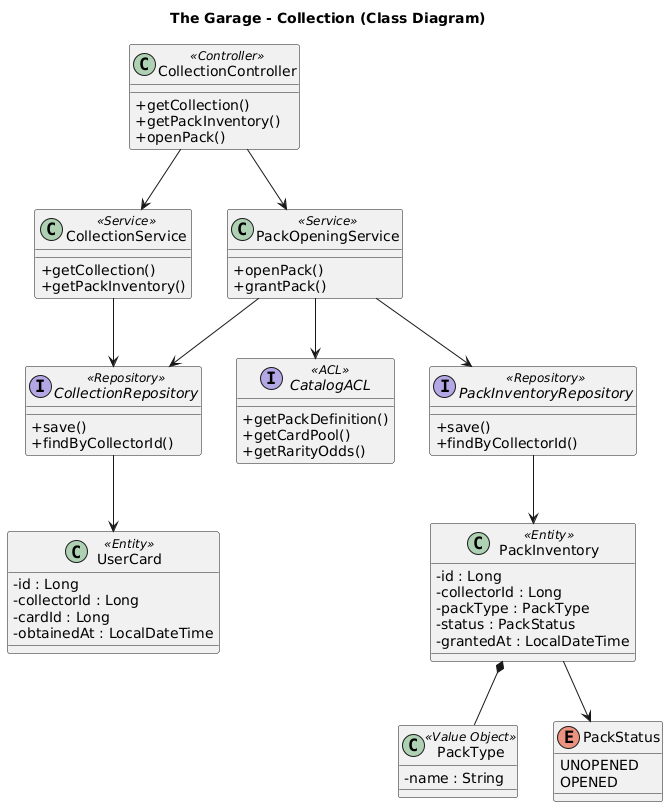

The diagram above was rendered by PlantUML. Its source (embedded in the PNG):
@startuml Collection-ClassDiagram

skinparam classAttributeIconSize 0

title The Garage - Collection (Class Diagram)

' Controller
class CollectionController <<Controller>> {
    +getCollection()
    +getPackInventory()
    +openPack()
}

' Services
class CollectionService <<Service>> {
    +getCollection()
    +getPackInventory()
}

class PackOpeningService <<Service>> {
    +openPack()
    +grantPack()
}

' ACL
interface CatalogACL <<ACL>> {
    +getPackDefinition()
    +getCardPool()
    +getRarityOdds()
}

' Repositories
interface CollectionRepository <<Repository>> {
    +save()
    +findByCollectorId()
}

interface PackInventoryRepository <<Repository>> {
    +save()
    +findByCollectorId()
}

' Entities
class UserCard <<Entity>> {
    -id : Long
    -collectorId : Long
    -cardId : Long
    -obtainedAt : LocalDateTime
}

class PackInventory <<Entity>> {
    -id : Long
    -collectorId : Long
    -packType : PackType
    -status : PackStatus
    -grantedAt : LocalDateTime
}

' Value Objects
class PackType <<Value Object>> {
    -name : String
}

' Enums
enum PackStatus {
    UNOPENED
    OPENED
}

' Relationships
CollectionController --> CollectionService
CollectionController --> PackOpeningService

CollectionService --> CollectionRepository

PackOpeningService --> CatalogACL
PackOpeningService --> CollectionRepository
PackOpeningService --> PackInventoryRepository

CollectionRepository --> UserCard
PackInventoryRepository --> PackInventory

PackInventory *-- PackType
PackInventory --> PackStatus

@enduml